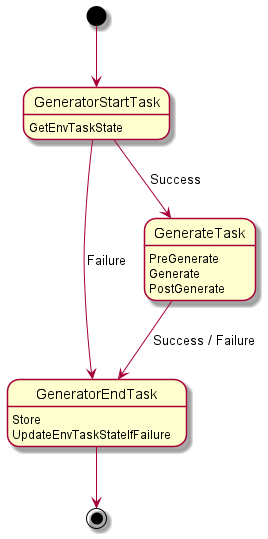

The diagram above was rendered by PlantUML. Its source (embedded in the PNG):
@startuml

[*] --> GeneratorStartTask
GeneratorStartTask --> GenerateTask : Success
GenerateTask --> GeneratorEndTask : Success / Failure
GeneratorEndTask --> [*]

state GenerateTask {
}

GeneratorStartTask --> GeneratorEndTask : Failure

GeneratorStartTask : GetEnvTaskState
GenerateTask : PreGenerate
GenerateTask : Generate
GenerateTask : PostGenerate
GeneratorEndTask : Store
GeneratorEndTask : UpdateEnvTaskStateIfFailure

@enduml